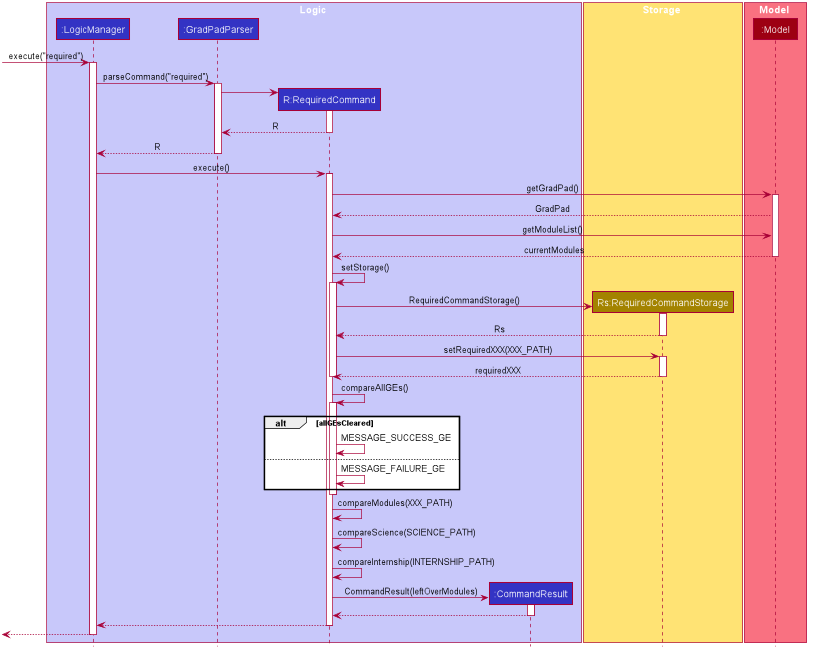

The diagram above was rendered by PlantUML. Its source (embedded in the PNG):
@startuml









skinparam BackgroundColor #FFFFFFF

skinparam Shadowing false

skinparam Class {
    FontColor #FFFFFF
    BorderThickness 1
    BorderColor #FFFFFF
    StereotypeFontColor #FFFFFF
    FontName Arial
}

skinparam Actor {
    BorderColor #000000
    Color #000000
    FontName Arial
}

skinparam Sequence {
    MessageAlign center
    BoxFontSize 15
    BoxPadding 0
    BoxFontColor #FFFFFF
    FontName Arial
}

skinparam Participant {
    FontColor #FFFFFFF
    Padding 20
}

skinparam MinClassWidth 50
skinparam ParticipantPadding 10
skinparam Shadowing false
skinparam DefaultTextAlignment center
skinparam packageStyle Rectangle

hide footbox
hide members
hide circle

box Logic #C8C8FA
participant ":LogicManager" as LogicManager #3333C4
participant ":GradPadParser" as GradPadParser #3333C4
participant "R:RequiredCommand" as RequiredCommand #3333C4
participant ":CommandResult" as CommandResult #3333C4
end box

box Storage #FFE374
participant "Rs:RequiredCommandStorage" as RequiredCommandStorage #A38300
end box


box Model #F97181
participant ":Model" as Model #9D0012
end box

[-> LogicManager : execute("required")
activate LogicManager

LogicManager -> GradPadParser : parseCommand("required")
activate GradPadParser

create RequiredCommand
GradPadParser -> RequiredCommand
activate RequiredCommand

RequiredCommand --> GradPadParser : R
deactivate RequiredCommand

GradPadParser --> LogicManager : R
deactivate GradPadParser

LogicManager -> RequiredCommand : execute()
activate RequiredCommand

RequiredCommand -> Model : getGradPad()
activate Model

Model --> RequiredCommand : GradPad

RequiredCommand -> Model : getModuleList()

Model --> RequiredCommand : currentModules
deactivate Model

RequiredCommand -> RequiredCommand : setStorage()
activate RequiredCommand

create RequiredCommandStorage
RequiredCommand -> RequiredCommandStorage : RequiredCommandStorage()
activate RequiredCommandStorage

RequiredCommandStorage --> RequiredCommand :Rs
deactivate RequiredCommandStorage

RequiredCommand -> RequiredCommandStorage : setRequiredXXX(XXX_PATH)
activate RequiredCommandStorage

RequiredCommandStorage --> RequiredCommand : requiredXXX
deactivate RequiredCommandStorage

deactivate RequiredCommand

RequiredCommand -> RequiredCommand : compareAllGEs()
activate RequiredCommand

alt allGEsCleared
RequiredCommand -> RequiredCommand : MESSAGE_SUCCESS_GE

else
RequiredCommand -> RequiredCommand : MESSAGE_FAILURE_GE
end
deactivate RequiredCommand

RequiredCommand -> RequiredCommand : compareModules(XXX_PATH)
RequiredCommand -> RequiredCommand : compareScience(SCIENCE_PATH)
RequiredCommand -> RequiredCommand : compareInternship(INTERNSHIP_PATH)

create CommandResult
RequiredCommand -> CommandResult : CommandResult(leftOverModules)
activate CommandResult

CommandResult --> RequiredCommand
deactivate CommandResult

RequiredCommand --> LogicManager
deactivate RequiredCommand

[<--LogicManager
deactivate LogicManager
@enduml